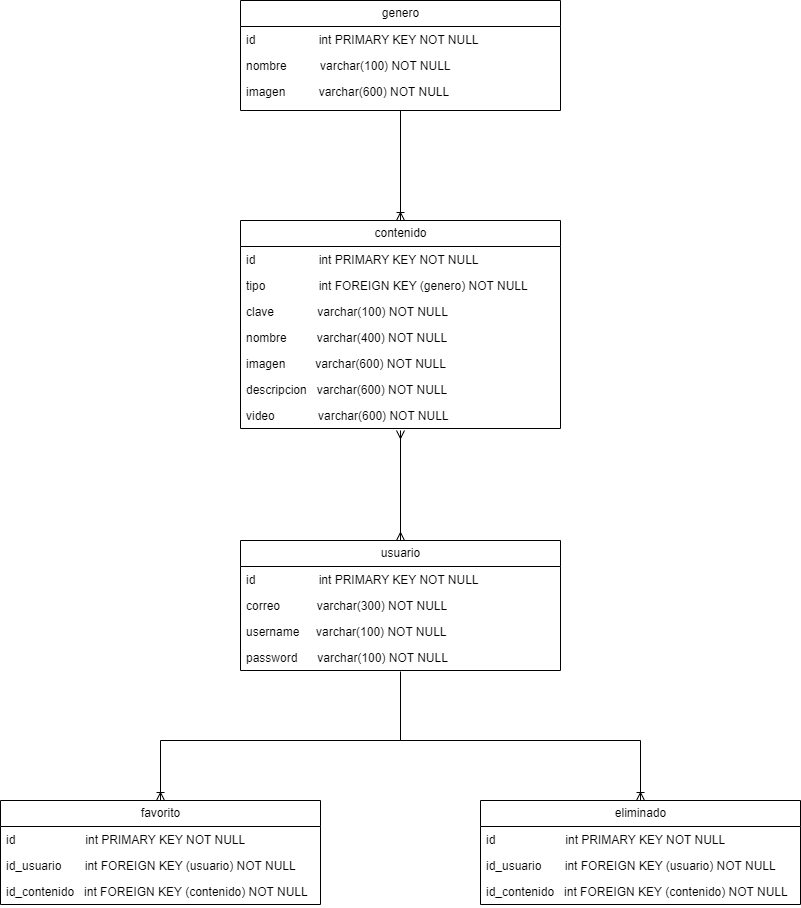

The diagram above was exported from draw.io. Its source (the exported page's mxGraphModel, read from the mxfile embedded in the PNG):
<mxGraphModel dx="864" dy="1685" grid="1" gridSize="10" guides="1" tooltips="1" connect="1" arrows="1" fold="1" page="1" pageScale="1" pageWidth="827" pageHeight="1169" math="0" shadow="0">
  <root>
    <mxCell id="0" />
    <mxCell id="1" parent="0" />
    <mxCell id="zHpIHWlowvBywCBgxL-i-5" value="contenido" style="swimlane;fontStyle=0;childLayout=stackLayout;horizontal=1;startSize=26;fillColor=none;horizontalStack=0;resizeParent=1;resizeParentMax=0;resizeLast=0;collapsible=1;marginBottom=0;html=1;" parent="1" vertex="1">
      <mxGeometry x="280" y="-380" width="320" height="208" as="geometry" />
    </mxCell>
    <mxCell id="zHpIHWlowvBywCBgxL-i-6" value="id&amp;nbsp; &amp;nbsp; &amp;nbsp; &amp;nbsp; &amp;nbsp; &amp;nbsp; &amp;nbsp; &amp;nbsp; &amp;nbsp; &amp;nbsp;int PRIMARY KEY NOT NULL" style="text;strokeColor=none;fillColor=none;align=left;verticalAlign=top;spacingLeft=4;spacingRight=4;overflow=hidden;rotatable=0;points=[[0,0.5],[1,0.5]];portConstraint=eastwest;whiteSpace=wrap;html=1;" parent="zHpIHWlowvBywCBgxL-i-5" vertex="1">
      <mxGeometry y="26" width="320" height="26" as="geometry" />
    </mxCell>
    <mxCell id="zHpIHWlowvBywCBgxL-i-8" value="tipo&amp;nbsp; &amp;nbsp; &amp;nbsp; &amp;nbsp; &amp;nbsp; &amp;nbsp; &amp;nbsp; &amp;nbsp; int FOREIGN KEY (genero) NOT NULL" style="text;strokeColor=none;fillColor=none;align=left;verticalAlign=top;spacingLeft=4;spacingRight=4;overflow=hidden;rotatable=0;points=[[0,0.5],[1,0.5]];portConstraint=eastwest;whiteSpace=wrap;html=1;" parent="zHpIHWlowvBywCBgxL-i-5" vertex="1">
      <mxGeometry y="52" width="320" height="26" as="geometry" />
    </mxCell>
    <mxCell id="zHpIHWlowvBywCBgxL-i-7" value="clave&amp;nbsp; &amp;nbsp; &amp;nbsp; &amp;nbsp; &amp;nbsp; &amp;nbsp; &amp;nbsp;varchar(100) NOT NULL" style="text;strokeColor=none;fillColor=none;align=left;verticalAlign=top;spacingLeft=4;spacingRight=4;overflow=hidden;rotatable=0;points=[[0,0.5],[1,0.5]];portConstraint=eastwest;whiteSpace=wrap;html=1;" parent="zHpIHWlowvBywCBgxL-i-5" vertex="1">
      <mxGeometry y="78" width="320" height="26" as="geometry" />
    </mxCell>
    <mxCell id="zHpIHWlowvBywCBgxL-i-9" value="nombre&amp;nbsp; &amp;nbsp; &amp;nbsp; &amp;nbsp; &amp;nbsp;varchar(400) NOT NULL" style="text;strokeColor=none;fillColor=none;align=left;verticalAlign=top;spacingLeft=4;spacingRight=4;overflow=hidden;rotatable=0;points=[[0,0.5],[1,0.5]];portConstraint=eastwest;whiteSpace=wrap;html=1;" parent="zHpIHWlowvBywCBgxL-i-5" vertex="1">
      <mxGeometry y="104" width="320" height="26" as="geometry" />
    </mxCell>
    <mxCell id="zHpIHWlowvBywCBgxL-i-10" value="imagen&amp;nbsp; &amp;nbsp; &amp;nbsp; &amp;nbsp; &amp;nbsp;varchar(600) NOT NULL" style="text;strokeColor=none;fillColor=none;align=left;verticalAlign=top;spacingLeft=4;spacingRight=4;overflow=hidden;rotatable=0;points=[[0,0.5],[1,0.5]];portConstraint=eastwest;whiteSpace=wrap;html=1;" parent="zHpIHWlowvBywCBgxL-i-5" vertex="1">
      <mxGeometry y="130" width="320" height="26" as="geometry" />
    </mxCell>
    <mxCell id="zHpIHWlowvBywCBgxL-i-12" value="descripcion&amp;nbsp; &amp;nbsp;varchar(600) NOT NULL" style="text;strokeColor=none;fillColor=none;align=left;verticalAlign=top;spacingLeft=4;spacingRight=4;overflow=hidden;rotatable=0;points=[[0,0.5],[1,0.5]];portConstraint=eastwest;whiteSpace=wrap;html=1;" parent="zHpIHWlowvBywCBgxL-i-5" vertex="1">
      <mxGeometry y="156" width="320" height="26" as="geometry" />
    </mxCell>
    <mxCell id="zHpIHWlowvBywCBgxL-i-11" value="video&amp;nbsp; &amp;nbsp; &amp;nbsp; &amp;nbsp; &amp;nbsp; &amp;nbsp; &amp;nbsp;varchar(600) NOT NULL" style="text;strokeColor=none;fillColor=none;align=left;verticalAlign=top;spacingLeft=4;spacingRight=4;overflow=hidden;rotatable=0;points=[[0,0.5],[1,0.5]];portConstraint=eastwest;whiteSpace=wrap;html=1;" parent="zHpIHWlowvBywCBgxL-i-5" vertex="1">
      <mxGeometry y="182" width="320" height="26" as="geometry" />
    </mxCell>
    <mxCell id="zHpIHWlowvBywCBgxL-i-13" value="usuario" style="swimlane;fontStyle=0;childLayout=stackLayout;horizontal=1;startSize=26;fillColor=none;horizontalStack=0;resizeParent=1;resizeParentMax=0;resizeLast=0;collapsible=1;marginBottom=0;html=1;" parent="1" vertex="1">
      <mxGeometry x="280" y="-60" width="320" height="130" as="geometry" />
    </mxCell>
    <mxCell id="zHpIHWlowvBywCBgxL-i-14" value="id&amp;nbsp; &amp;nbsp; &amp;nbsp; &amp;nbsp; &amp;nbsp; &amp;nbsp; &amp;nbsp; &amp;nbsp; &amp;nbsp; &amp;nbsp;int PRIMARY KEY NOT NULL" style="text;strokeColor=none;fillColor=none;align=left;verticalAlign=top;spacingLeft=4;spacingRight=4;overflow=hidden;rotatable=0;points=[[0,0.5],[1,0.5]];portConstraint=eastwest;whiteSpace=wrap;html=1;" parent="zHpIHWlowvBywCBgxL-i-13" vertex="1">
      <mxGeometry y="26" width="320" height="26" as="geometry" />
    </mxCell>
    <mxCell id="zHpIHWlowvBywCBgxL-i-15" value="correo&amp;nbsp; &amp;nbsp; &amp;nbsp; &amp;nbsp; &amp;nbsp; &amp;nbsp;varchar(300) NOT NULL" style="text;strokeColor=none;fillColor=none;align=left;verticalAlign=top;spacingLeft=4;spacingRight=4;overflow=hidden;rotatable=0;points=[[0,0.5],[1,0.5]];portConstraint=eastwest;whiteSpace=wrap;html=1;" parent="zHpIHWlowvBywCBgxL-i-13" vertex="1">
      <mxGeometry y="52" width="320" height="26" as="geometry" />
    </mxCell>
    <mxCell id="zHpIHWlowvBywCBgxL-i-16" value="username&amp;nbsp; &amp;nbsp; &amp;nbsp;varchar(100) NOT NULL" style="text;strokeColor=none;fillColor=none;align=left;verticalAlign=top;spacingLeft=4;spacingRight=4;overflow=hidden;rotatable=0;points=[[0,0.5],[1,0.5]];portConstraint=eastwest;whiteSpace=wrap;html=1;" parent="zHpIHWlowvBywCBgxL-i-13" vertex="1">
      <mxGeometry y="78" width="320" height="26" as="geometry" />
    </mxCell>
    <mxCell id="zHpIHWlowvBywCBgxL-i-17" value="password&amp;nbsp; &amp;nbsp; &amp;nbsp; varchar(100) NOT NULL" style="text;strokeColor=none;fillColor=none;align=left;verticalAlign=top;spacingLeft=4;spacingRight=4;overflow=hidden;rotatable=0;points=[[0,0.5],[1,0.5]];portConstraint=eastwest;whiteSpace=wrap;html=1;" parent="zHpIHWlowvBywCBgxL-i-13" vertex="1">
      <mxGeometry y="104" width="320" height="26" as="geometry" />
    </mxCell>
    <mxCell id="zHpIHWlowvBywCBgxL-i-21" value="favorito" style="swimlane;fontStyle=0;childLayout=stackLayout;horizontal=1;startSize=26;fillColor=none;horizontalStack=0;resizeParent=1;resizeParentMax=0;resizeLast=0;collapsible=1;marginBottom=0;html=1;" parent="1" vertex="1">
      <mxGeometry x="40" y="200" width="320" height="104" as="geometry" />
    </mxCell>
    <mxCell id="zHpIHWlowvBywCBgxL-i-22" value="id&amp;nbsp; &amp;nbsp; &amp;nbsp; &amp;nbsp; &amp;nbsp; &amp;nbsp; &amp;nbsp; &amp;nbsp; &amp;nbsp; &amp;nbsp; &amp;nbsp;int PRIMARY KEY NOT NULL" style="text;strokeColor=none;fillColor=none;align=left;verticalAlign=top;spacingLeft=4;spacingRight=4;overflow=hidden;rotatable=0;points=[[0,0.5],[1,0.5]];portConstraint=eastwest;whiteSpace=wrap;html=1;" parent="zHpIHWlowvBywCBgxL-i-21" vertex="1">
      <mxGeometry y="26" width="320" height="26" as="geometry" />
    </mxCell>
    <mxCell id="zHpIHWlowvBywCBgxL-i-23" value="id_usuario&amp;nbsp; &amp;nbsp; &amp;nbsp; &amp;nbsp;int FOREIGN KEY (usuario) NOT NULL" style="text;strokeColor=none;fillColor=none;align=left;verticalAlign=top;spacingLeft=4;spacingRight=4;overflow=hidden;rotatable=0;points=[[0,0.5],[1,0.5]];portConstraint=eastwest;whiteSpace=wrap;html=1;" parent="zHpIHWlowvBywCBgxL-i-21" vertex="1">
      <mxGeometry y="52" width="320" height="26" as="geometry" />
    </mxCell>
    <mxCell id="zHpIHWlowvBywCBgxL-i-24" value="id_contenido&amp;nbsp; &amp;nbsp;int FOREIGN KEY (contenido) NOT NULL" style="text;strokeColor=none;fillColor=none;align=left;verticalAlign=top;spacingLeft=4;spacingRight=4;overflow=hidden;rotatable=0;points=[[0,0.5],[1,0.5]];portConstraint=eastwest;whiteSpace=wrap;html=1;" parent="zHpIHWlowvBywCBgxL-i-21" vertex="1">
      <mxGeometry y="78" width="320" height="26" as="geometry" />
    </mxCell>
    <mxCell id="zHpIHWlowvBywCBgxL-i-26" value="eliminado" style="swimlane;fontStyle=0;childLayout=stackLayout;horizontal=1;startSize=26;fillColor=none;horizontalStack=0;resizeParent=1;resizeParentMax=0;resizeLast=0;collapsible=1;marginBottom=0;html=1;" parent="1" vertex="1">
      <mxGeometry x="520" y="200" width="320" height="104" as="geometry" />
    </mxCell>
    <mxCell id="zHpIHWlowvBywCBgxL-i-27" value="id&amp;nbsp; &amp;nbsp; &amp;nbsp; &amp;nbsp; &amp;nbsp; &amp;nbsp; &amp;nbsp; &amp;nbsp; &amp;nbsp; &amp;nbsp; &amp;nbsp;int PRIMARY KEY NOT NULL" style="text;strokeColor=none;fillColor=none;align=left;verticalAlign=top;spacingLeft=4;spacingRight=4;overflow=hidden;rotatable=0;points=[[0,0.5],[1,0.5]];portConstraint=eastwest;whiteSpace=wrap;html=1;" parent="zHpIHWlowvBywCBgxL-i-26" vertex="1">
      <mxGeometry y="26" width="320" height="26" as="geometry" />
    </mxCell>
    <mxCell id="zHpIHWlowvBywCBgxL-i-28" value="id_usuario&amp;nbsp; &amp;nbsp; &amp;nbsp; &amp;nbsp;int FOREIGN KEY (usuario) NOT NULL" style="text;strokeColor=none;fillColor=none;align=left;verticalAlign=top;spacingLeft=4;spacingRight=4;overflow=hidden;rotatable=0;points=[[0,0.5],[1,0.5]];portConstraint=eastwest;whiteSpace=wrap;html=1;" parent="zHpIHWlowvBywCBgxL-i-26" vertex="1">
      <mxGeometry y="52" width="320" height="26" as="geometry" />
    </mxCell>
    <mxCell id="zHpIHWlowvBywCBgxL-i-29" value="id_contenido&amp;nbsp; &amp;nbsp;int FOREIGN KEY (contenido) NOT NULL" style="text;strokeColor=none;fillColor=none;align=left;verticalAlign=top;spacingLeft=4;spacingRight=4;overflow=hidden;rotatable=0;points=[[0,0.5],[1,0.5]];portConstraint=eastwest;whiteSpace=wrap;html=1;" parent="zHpIHWlowvBywCBgxL-i-26" vertex="1">
      <mxGeometry y="78" width="320" height="26" as="geometry" />
    </mxCell>
    <mxCell id="zHpIHWlowvBywCBgxL-i-32" value="" style="fontSize=12;html=1;endArrow=ERmany;startArrow=ERmany;rounded=0;exitX=0.5;exitY=0;exitDx=0;exitDy=0;" parent="1" source="zHpIHWlowvBywCBgxL-i-13" edge="1">
      <mxGeometry width="100" height="100" relative="1" as="geometry">
        <mxPoint x="610" y="150" as="sourcePoint" />
        <mxPoint x="440" y="-170" as="targetPoint" />
      </mxGeometry>
    </mxCell>
    <mxCell id="zHpIHWlowvBywCBgxL-i-34" value="" style="fontSize=12;html=1;endArrow=ERoneToMany;rounded=0;exitX=0.5;exitY=1.038;exitDx=0;exitDy=0;exitPerimeter=0;entryX=0.5;entryY=0;entryDx=0;entryDy=0;" parent="1" source="zHpIHWlowvBywCBgxL-i-17" target="zHpIHWlowvBywCBgxL-i-21" edge="1">
      <mxGeometry width="100" height="100" relative="1" as="geometry">
        <mxPoint x="520" y="150" as="sourcePoint" />
        <mxPoint x="620" y="50" as="targetPoint" />
        <Array as="points">
          <mxPoint x="440" y="140" />
          <mxPoint x="200" y="140" />
        </Array>
      </mxGeometry>
    </mxCell>
    <mxCell id="zHpIHWlowvBywCBgxL-i-35" value="" style="fontSize=12;html=1;endArrow=ERoneToMany;rounded=0;entryX=0.5;entryY=0;entryDx=0;entryDy=0;" parent="1" target="zHpIHWlowvBywCBgxL-i-26" edge="1">
      <mxGeometry width="100" height="100" relative="1" as="geometry">
        <mxPoint x="440" y="80" as="sourcePoint" />
        <mxPoint x="210" y="210" as="targetPoint" />
        <Array as="points">
          <mxPoint x="440" y="140" />
          <mxPoint x="680" y="140" />
        </Array>
      </mxGeometry>
    </mxCell>
    <mxCell id="SNyS_5VxgjE09p5mqv9K-1" value="genero" style="swimlane;fontStyle=0;childLayout=stackLayout;horizontal=1;startSize=26;fillColor=none;horizontalStack=0;resizeParent=1;resizeParentMax=0;resizeLast=0;collapsible=1;marginBottom=0;html=1;" parent="1" vertex="1">
      <mxGeometry x="280" y="-600" width="320" height="110" as="geometry" />
    </mxCell>
    <mxCell id="SNyS_5VxgjE09p5mqv9K-2" value="id&amp;nbsp; &amp;nbsp; &amp;nbsp; &amp;nbsp; &amp;nbsp; &amp;nbsp; &amp;nbsp; &amp;nbsp; &amp;nbsp; &amp;nbsp;int PRIMARY KEY NOT NULL" style="text;strokeColor=none;fillColor=none;align=left;verticalAlign=top;spacingLeft=4;spacingRight=4;overflow=hidden;rotatable=0;points=[[0,0.5],[1,0.5]];portConstraint=eastwest;whiteSpace=wrap;html=1;" parent="SNyS_5VxgjE09p5mqv9K-1" vertex="1">
      <mxGeometry y="26" width="320" height="26" as="geometry" />
    </mxCell>
    <mxCell id="SNyS_5VxgjE09p5mqv9K-3" value="nombre&amp;nbsp; &amp;nbsp; &amp;nbsp; &amp;nbsp; &amp;nbsp; varchar(100) NOT NULL" style="text;strokeColor=none;fillColor=none;align=left;verticalAlign=top;spacingLeft=4;spacingRight=4;overflow=hidden;rotatable=0;points=[[0,0.5],[1,0.5]];portConstraint=eastwest;whiteSpace=wrap;html=1;" parent="SNyS_5VxgjE09p5mqv9K-1" vertex="1">
      <mxGeometry y="52" width="320" height="26" as="geometry" />
    </mxCell>
    <mxCell id="SNyS_5VxgjE09p5mqv9K-4" value="imagen&amp;nbsp; &amp;nbsp; &amp;nbsp; &amp;nbsp; &amp;nbsp; varchar(600) NOT NULL" style="text;strokeColor=none;fillColor=none;align=left;verticalAlign=top;spacingLeft=4;spacingRight=4;overflow=hidden;rotatable=0;points=[[0,0.5],[1,0.5]];portConstraint=eastwest;whiteSpace=wrap;html=1;" parent="SNyS_5VxgjE09p5mqv9K-1" vertex="1">
      <mxGeometry y="78" width="320" height="32" as="geometry" />
    </mxCell>
    <mxCell id="SNyS_5VxgjE09p5mqv9K-6" value="" style="fontSize=12;html=1;endArrow=ERoneToMany;rounded=0;entryX=0.5;entryY=0;entryDx=0;entryDy=0;" parent="1" target="zHpIHWlowvBywCBgxL-i-5" edge="1">
      <mxGeometry width="100" height="100" relative="1" as="geometry">
        <mxPoint x="440" y="-490" as="sourcePoint" />
        <mxPoint x="710" y="-330" as="targetPoint" />
      </mxGeometry>
    </mxCell>
  </root>
</mxGraphModel>